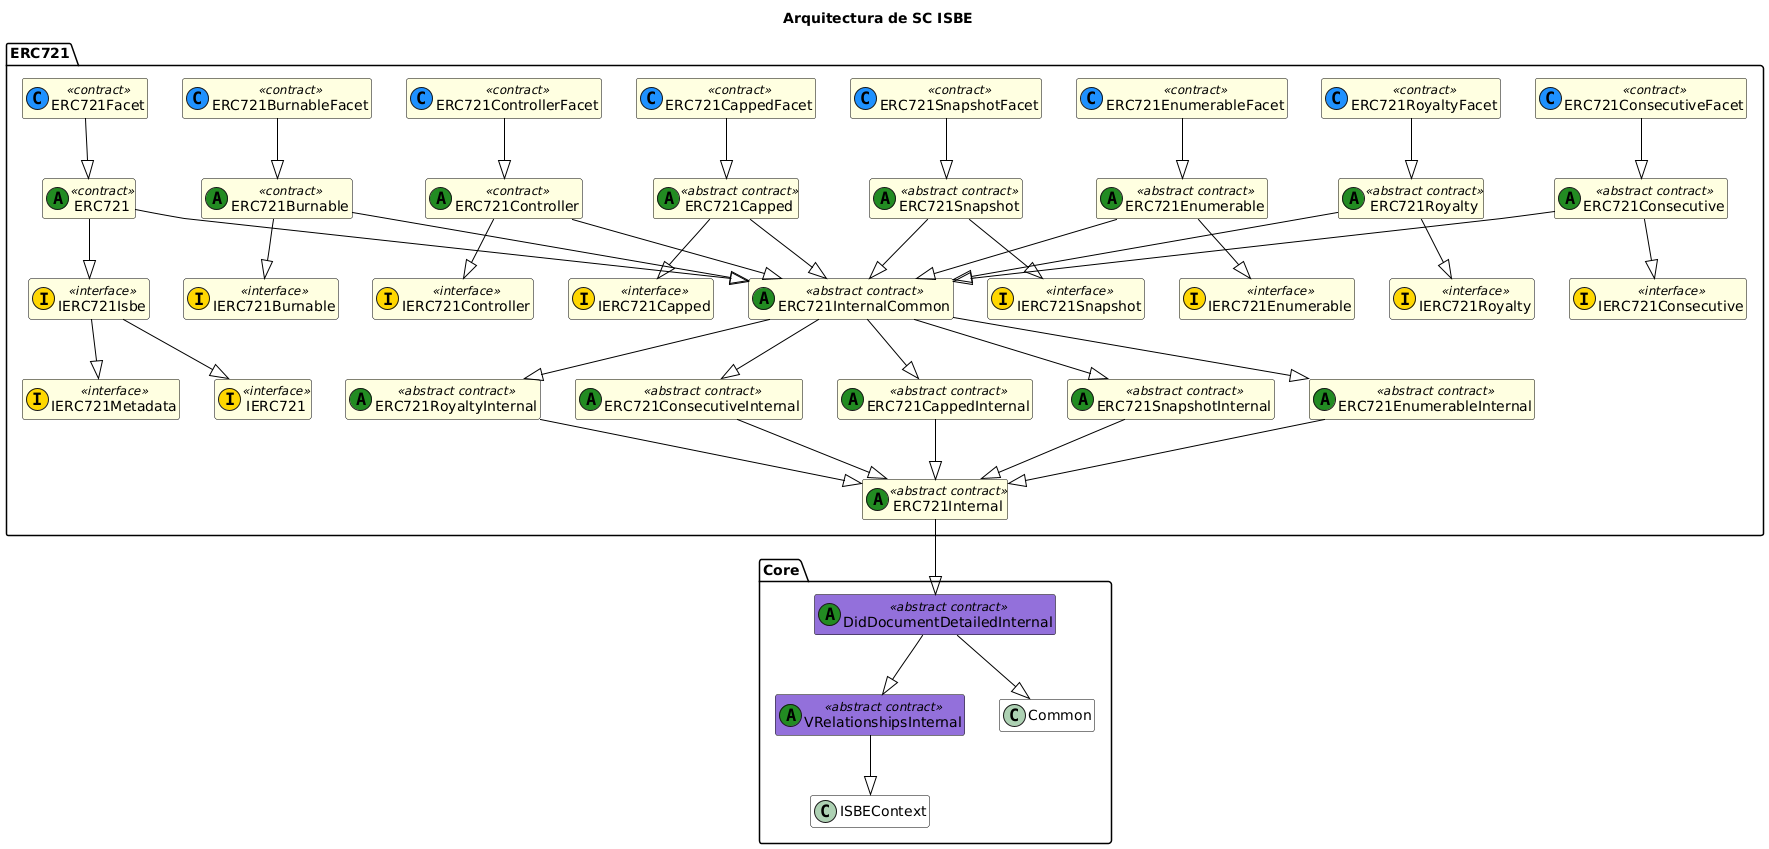

The diagram above was rendered by PlantUML. Its source (embedded in the PNG):
@startuml
title Arquitectura de SC ISBE

skinparam class {
    BackgroundColor White
    ArrowColor Black
    BorderColor Black
}
skinparam linetype polyline
hide empty members

' === CORE ===
package "Core" {

  ' --- DID and VRelationShip---
    class DidDocumentDetailedInternal <<(A,#228b22) abstract contract>> #9370DB
    class VRelationshipsInternal <<(A,#228b22) abstract contract>> #9370DB

    DidDocumentDetailedInternal --|> Common
    DidDocumentDetailedInternal --|> VRelationshipsInternal 
    VRelationshipsInternal--|> ISBEContext

}

' === ERC721 ===
package "ERC721" {
    class IERC721 <<(I,#FFD700) interface>> #FFFFE0
    class IERC721Metadata <<(I,#FFD700) interface>> #FFFFE0
    class IERC721Isbe <<(I,#FFD700) interface>> #FFFFE0  
    class ERC721Internal <<(A,#228B22) abstract contract>> #FFFFE0
    class ERC721InternalCommon <<(A,#228B22) abstract contract>> #FFFFE0
    class ERC721 <<(A,#228B22) contract>> #FFFFE0
    class ERC721Facet <<(C,#1E90FF) contract>> #FFFFE0

    ERC721 --|> IERC721Isbe
    IERC721Isbe--|> IERC721
    IERC721Isbe--|> IERC721Metadata
    ERC721 --|> ERC721InternalCommon
    ERC721Internal --|> DidDocumentDetailedInternal 
    ERC721Facet --|> ERC721

    class IERC721Burnable <<(I,#FFD700) interface>> #FFFFE0
    class ERC721Burnable <<(A,#228B22) contract>> #FFFFE0
    class ERC721BurnableFacet <<(C,#1E90FF) contract>> #FFFFE0

    ERC721BurnableFacet --|> ERC721Burnable
    ERC721Burnable --|> IERC721Burnable
    ERC721Burnable --|> ERC721InternalCommon

    class IERC721Controller <<(I,#FFD700) interface>> #FFFFE0
    class ERC721Controller <<(A,#228B22) contract>> #FFFFE0
    class ERC721ControllerFacet <<(C,#1E90FF) contract>> #FFFFE0

    ERC721ControllerFacet --|> ERC721Controller
    ERC721Controller --|> IERC721Controller
    ERC721Controller --|> ERC721InternalCommon

    class IERC721Capped <<(I,#FFD700) interface>> #FFFFE0
    class ERC721CappedInternal <<(A,#228B22) abstract contract>> #FFFFE0
    class ERC721Capped <<(A,#228B22) abstract contract>> #FFFFE0
    class ERC721CappedFacet <<(C,#1E90FF) contract>> #FFFFE0
 
    ERC721CappedFacet --|> ERC721Capped
    ERC721Capped --|> IERC721Capped
    ERC721Capped --|> ERC721InternalCommon
    ERC721InternalCommon --|> ERC721CappedInternal
    ERC721CappedInternal --|> ERC721Internal

    class IERC721Snapshot <<(I,#FFD700) interface>> #FFFFE0
    class ERC721SnapshotInternal <<(A,#228B22) abstract contract>> #FFFFE0
    class ERC721Snapshot <<(A,#228B22) abstract contract>> #FFFFE0
    class ERC721SnapshotFacet <<(C,#1E90FF) contract>> #FFFFE0
    
    ERC721SnapshotFacet --|> ERC721Snapshot
    ERC721Snapshot --|> IERC721Snapshot
    ERC721Snapshot --|> ERC721InternalCommon
    ERC721InternalCommon --|> ERC721SnapshotInternal
    ERC721SnapshotInternal --|> ERC721Internal

    class IERC721Enumerable <<(I,#FFD700) interface>> #FFFFE0
    class ERC721EnumerableInternal <<(A,#228B22) abstract contract>> #FFFFE0
    class ERC721Enumerable <<(A,#228B22) abstract contract>> #FFFFE0
    class ERC721EnumerableFacet <<(C,#1E90FF) contract>> #FFFFE0

    ERC721EnumerableFacet --|> ERC721Enumerable
    ERC721Enumerable --|> IERC721Enumerable
    ERC721Enumerable --|> ERC721InternalCommon
    ERC721InternalCommon --|> ERC721EnumerableInternal
    ERC721EnumerableInternal --|> ERC721Internal

    class IERC721Royalty <<(I,#FFD700) interface>> #FFFFE0
    class ERC721RoyaltyInternal <<(A,#228B22) abstract contract>> #FFFFE0
    class ERC721Royalty <<(A,#228B22) abstract contract>> #FFFFE0
    class ERC721RoyaltyFacet <<(C,#1E90FF) contract>> #FFFFE0
    
    ERC721RoyaltyFacet --|> ERC721Royalty
    ERC721Royalty --|> IERC721Royalty
    ERC721Royalty --|> ERC721InternalCommon
    ERC721InternalCommon --|> ERC721RoyaltyInternal
    ERC721RoyaltyInternal --|> ERC721Internal

    class IERC721Consecutive <<(I,#FFD700) interface>> #FFFFE0
    class ERC721ConsecutiveInternal <<(A,#228B22) abstract contract>> #FFFFE0
    class ERC721Consecutive <<(A,#228B22) abstract contract>> #FFFFE0
    class ERC721ConsecutiveFacet <<(C,#1E90FF) contract>> #FFFFE0

    ERC721ConsecutiveFacet --|> ERC721Consecutive
    ERC721Consecutive --|> IERC721Consecutive
    ERC721Consecutive --|> ERC721InternalCommon
    ERC721InternalCommon --|> ERC721ConsecutiveInternal
    ERC721ConsecutiveInternal --|> ERC721Internal

}
@enduml